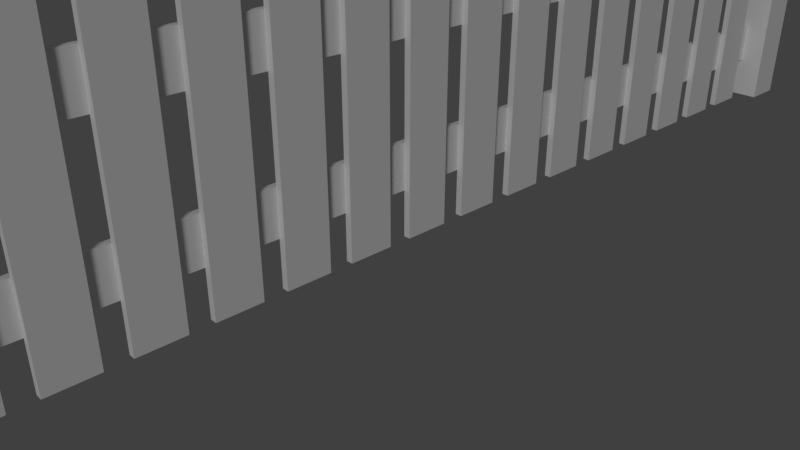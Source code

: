 # Source: fence_v2.blend  (saved by Blender 2.79.0; exported with 4.5.12 LTS)
import bpy
from mathutils import Matrix  # noqa: F401  (used for matrix-valued properties, if any)

bpy.ops.wm.read_factory_settings(use_empty=True)
scene = bpy.context.scene
scene.name = 'Scene'

# ---- collections
col_collection_1 = bpy.data.collections.new('Collection 1'); scene.collection.children.link(col_collection_1)

# ---- world
world_world = bpy.data.worlds.new('World'); scene.world = world_world
world_world.color = (0.05088, 0.05088, 0.05088)
world_world.use_sun_shadow = False
world_world.sun_shadow_jitter_overblur = 0.0
world_world.cycles.sampling_method = 'MANUAL'

# ---- cameras
cam_camera = bpy.data.cameras.new('Camera')
cam_camera.clip_end = 100.0
cam_camera.lens = 35.0
cam_camera.sensor_width = 32.0
cam_camera.sensor_height = 18.0
cam_camera.ortho_scale = 7.314
cam_camera.dof.focus_distance = 0.0
cam_camera.dof.aperture_fstop = 128.0

# ---- lights
light_lamp = bpy.data.lights.new('Lamp', 'SUN')
light_lamp.transmission_factor = 0.0
light_lamp.cutoff_distance = 30.0
light_lamp.angle = 0.1993
light_lamp.energy = 1.0
light_lamp.shadow_buffer_clip_start = 1.001
light_lamp.shadow_soft_size = 0.1
light_lamp.shadow_cascade_max_distance = 1000.0

# ---- meshes
me_cube_014 = bpy.data.meshes.new('Cube.014')
me_cube_014.from_pydata([(0.05, 5.33, 0.0), (0.05, 4.67, 0.0), (-0.05, 4.67, 0.0), (-0.05, 5.33, 0.0), (0.05, 5.33, 4.0), (0.05, 4.67, 4.0), (-0.05, 4.67, 4.0), (-0.05, 5.33, 4.0), (0.05, 5.0, 4.5), (-0.05, 5.0, 4.5), (-0.33, 9.67, 0.0), (-0.33, 9.67, 4.314), (-0.33, 10.33, 0.0), (-0.33, 10.33, 4.314), (0.33, 9.67, 0.0), (0.33, 9.67, 4.314), (0.33, 10.33, 0.0), (0.33, 10.33, 4.314), (0.0, 10.0, 4.75), (-0.15, -10.0, 0.67), (-0.15, -10.0, 1.33), (-0.15, 10.0, 0.67), (-0.15, 10.0, 1.33), (-0.05, -10.0, 0.67), (-0.05, -10.0, 1.33), (-0.05, 10.0, 0.67), (-0.05, 10.0, 1.33), (0.05, 0.33, 0.0), (0.05, -0.33, 0.0), (-0.05, -0.33, 0.0), (-0.05, 0.33, 0.0), (0.05, 0.33, 4.0), (0.05, -0.33, 4.0), (-0.05, -0.33, 4.0), (-0.05, 0.33, 4.0), (0.05, 0.0, 4.5), (-0.05, 4.768e-07, 4.5), (0.05, -0.67, 0.0), (0.05, -1.33, 0.0), (-0.05, -1.33, 0.0), (-0.05, -0.67, 0.0), (0.05, -0.67, 4.0), (0.05, -1.33, 4.0), (-0.05, -1.33, 4.0), (-0.05, -0.67, 4.0), (0.05, -1.0, 4.5), (-0.05, -1.0, 4.5), (0.05, -1.67, 0.0), (0.05, -2.33, 0.0), (-0.05, -2.33, 0.0), (-0.05, -1.67, 0.0), (0.05, -1.67, 4.0), (0.05, -2.33, 4.0), (-0.05, -2.33, 4.0), (-0.05, -1.67, 4.0), (0.05, -2.0, 4.5), (-0.05, -2.0, 4.5), (0.05, -2.67, 0.0), (0.05, -3.33, 0.0), (-0.05, -3.33, 0.0), (-0.05, -2.67, 0.0), (0.05, -2.67, 4.0), (0.05, -3.33, 4.0), (-0.05, -3.33, 4.0), (-0.05, -2.67, 4.0), (0.05, -3.0, 4.5), (-0.05, -3.0, 4.5), (0.05, -3.67, 0.0), (0.05, -4.33, 0.0), (-0.05, -4.33, 0.0), (-0.05, -3.67, 0.0), (0.05, -3.67, 4.0), (0.05, -4.33, 4.0), (-0.05, -4.33, 4.0), (-0.05, -3.67, 4.0), (0.05, -4.0, 4.5), (-0.05, -4.0, 4.5), (0.05, -4.67, 0.0), (0.05, -5.33, 0.0), (-0.05, -5.33, 0.0), (-0.05, -4.67, 0.0), (0.05, -4.67, 4.0), (0.05, -5.33, 4.0), (-0.05, -5.33, 4.0), (-0.05, -4.67, 4.0), (0.05, -5.0, 4.5), (-0.05, -5.0, 4.5), (0.05, -5.67, 0.0), (0.05, -6.33, 0.0), (-0.05, -6.33, 0.0), (-0.05, -5.67, 0.0), (0.05, -5.67, 4.0), (0.05, -6.33, 4.0), (-0.05, -6.33, 4.0), (-0.05, -5.67, 4.0), (0.05, -6.0, 4.5), (-0.05, -6.0, 4.5), (0.05, -6.67, 0.0), (0.05, -7.33, 0.0), (-0.05, -7.33, 0.0), (-0.05, -6.67, 0.0), (0.05, -6.67, 4.0), (0.05, -7.33, 4.0), (-0.05, -7.33, 4.0), (-0.05, -6.67, 4.0), (0.05, -7.0, 4.5), (-0.05, -7.0, 4.5), (0.05, 7.33, 0.0), (0.05, 6.67, 0.0), (-0.05, 6.67, 0.0), (-0.05, 7.33, 0.0), (0.05, 7.33, 4.0), (0.05, 6.67, 4.0), (-0.05, 6.67, 4.0), (-0.05, 7.33, 4.0), (0.05, 7.0, 4.5), (-0.05, 7.0, 4.5), (0.05, 6.33, 0.0), (0.05, 5.67, 0.0), (-0.05, 5.67, 0.0), (-0.05, 6.33, 0.0), (0.05, 6.33, 4.0), (0.05, 5.67, 4.0), (-0.05, 5.67, 4.0), (-0.05, 6.33, 4.0), (0.05, 6.0, 4.5), (-0.05, 6.0, 4.5), (0.05, 4.33, 0.0), (0.05, 3.67, 0.0), (-0.05, 3.67, 0.0), (-0.05, 4.33, 0.0), (0.05, 4.33, 4.0), (0.05, 3.67, 4.0), (-0.05, 3.67, 4.0), (-0.05, 4.33, 4.0), (0.05, 4.0, 4.5), (-0.05, 4.0, 4.5), (0.05, 3.33, 0.0), (0.05, 2.67, 0.0), (-0.05, 2.67, 0.0), (-0.05, 3.33, 0.0), (0.05, 3.33, 4.0), (0.05, 2.67, 4.0), (-0.05, 2.67, 4.0), (-0.05, 3.33, 4.0), (0.05, 3.0, 4.5), (-0.05, 3.0, 4.5), (0.05, 2.33, 0.0), (0.05, 1.67, 0.0), (-0.05, 1.67, 0.0), (-0.05, 2.33, 0.0), (0.05, 2.33, 4.0), (0.05, 1.67, 4.0), (-0.05, 1.67, 4.0), (-0.05, 2.33, 4.0), (0.05, 2.0, 4.5), (-0.05, 2.0, 4.5), (0.05, 1.33, 0.0), (0.05, 0.67, 0.0), (-0.05, 0.67, 0.0), (-0.05, 1.33, 0.0), (0.05, 1.33, 4.0), (0.05, 0.67, 4.0), (-0.05, 0.67, 4.0), (-0.05, 1.33, 4.0), (0.05, 1.0, 4.5), (-0.05, 1.0, 4.5), (0.05, -7.67, 0.0), (0.05, -8.33, 0.0), (-0.05, -8.33, 0.0), (-0.05, -7.67, 0.0), (0.05, -7.67, 4.0), (0.05, -8.33, 4.0), (-0.05, -8.33, 4.0), (-0.05, -7.67, 4.0), (0.05, -8.0, 4.5), (-0.05, -8.0, 4.5), (0.05, -8.67, 0.0), (0.05, -9.33, 0.0), (-0.05, -9.33, 0.0), (-0.05, -8.67, 0.0), (0.05, -8.67, 4.0), (0.05, -9.33, 4.0), (-0.05, -9.33, 4.0), (-0.05, -8.67, 4.0), (0.05, -9.0, 4.5), (-0.05, -9.0, 4.5), (0.05, 8.33, 0.0), (0.05, 7.67, 0.0), (-0.05, 7.67, 0.0), (-0.05, 8.33, 0.0), (0.05, 8.33, 4.0), (0.05, 7.67, 4.0), (-0.05, 7.67, 4.0), (-0.05, 8.33, 4.0), (0.05, 8.0, 4.5), (-0.05, 8.0, 4.5), (0.05, 9.33, 0.0), (0.05, 8.67, 0.0), (-0.05, 8.67, 0.0), (-0.05, 9.33, 0.0), (0.05, 9.33, 4.0), (0.05, 8.67, 4.0), (-0.05, 8.67, 4.0), (-0.05, 9.33, 4.0), (0.05, 9.0, 4.5), (-0.05, 9.0, 4.5), (-0.15, -10.0, 2.67), (-0.15, -10.0, 3.33), (-0.15, 10.0, 2.67), (-0.15, 10.0, 3.33), (-0.05, -10.0, 2.67), (-0.05, -10.0, 3.33), (-0.05, 10.0, 2.67), (-0.05, 10.0, 3.33), (-0.33, -10.33, 0.0), (-0.33, -10.33, 4.314), (-0.33, -9.67, 0.0), (-0.33, -9.67, 4.314), (0.33, -10.33, 0.0), (0.33, -10.33, 4.314), (0.33, -9.67, 0.0), (0.33, -9.67, 4.314), (0.0, -10.0, 4.75)], [], [(0, 1, 2, 3), (8, 9, 6, 5), (0, 4, 8, 5, 1), (1, 5, 6, 2), (2, 6, 9, 7, 3), (4, 0, 3, 7), (4, 7, 9, 8), (10, 11, 13, 12), (12, 13, 17, 16), (16, 17, 15, 14), (14, 15, 11, 10), (12, 16, 14, 10), (15, 17, 18), (13, 11, 18), (11, 15, 18), (17, 13, 18), (19, 20, 22, 21), (21, 22, 26, 25), (25, 26, 24, 23), (23, 24, 20, 19), (21, 25, 23, 19), (26, 22, 20, 24), (27, 28, 29, 30), (35, 36, 33, 32), (27, 31, 35, 32, 28), (28, 32, 33, 29), (29, 33, 36, 34, 30), (31, 27, 30, 34), (31, 34, 36, 35), (37, 38, 39, 40), (45, 46, 43, 42), (37, 41, 45, 42, 38), (38, 42, 43, 39), (39, 43, 46, 44, 40), (41, 37, 40, 44), (41, 44, 46, 45), (47, 48, 49, 50), (55, 56, 53, 52), (47, 51, 55, 52, 48), (48, 52, 53, 49), (49, 53, 56, 54, 50), (51, 47, 50, 54), (51, 54, 56, 55), (57, 58, 59, 60), (65, 66, 63, 62), (57, 61, 65, 62, 58), (58, 62, 63, 59), (59, 63, 66, 64, 60), (61, 57, 60, 64), (61, 64, 66, 65), (67, 68, 69, 70), (75, 76, 73, 72), (67, 71, 75, 72, 68), (68, 72, 73, 69), (69, 73, 76, 74, 70), (71, 67, 70, 74), (71, 74, 76, 75), (77, 78, 79, 80), (85, 86, 83, 82), (77, 81, 85, 82, 78), (78, 82, 83, 79), (79, 83, 86, 84, 80), (81, 77, 80, 84), (81, 84, 86, 85), (87, 88, 89, 90), (95, 96, 93, 92), (87, 91, 95, 92, 88), (88, 92, 93, 89), (89, 93, 96, 94, 90), (91, 87, 90, 94), (91, 94, 96, 95), (97, 98, 99, 100), (105, 106, 103, 102), (97, 101, 105, 102, 98), (98, 102, 103, 99), (99, 103, 106, 104, 100), (101, 97, 100, 104), (101, 104, 106, 105), (107, 108, 109, 110), (115, 116, 113, 112), (107, 111, 115, 112, 108), (108, 112, 113, 109), (109, 113, 116, 114, 110), (111, 107, 110, 114), (111, 114, 116, 115), (117, 118, 119, 120), (125, 126, 123, 122), (117, 121, 125, 122, 118), (118, 122, 123, 119), (119, 123, 126, 124, 120), (121, 117, 120, 124), (121, 124, 126, 125), (127, 128, 129, 130), (135, 136, 133, 132), (127, 131, 135, 132, 128), (128, 132, 133, 129), (129, 133, 136, 134, 130), (131, 127, 130, 134), (131, 134, 136, 135), (137, 138, 139, 140), (145, 146, 143, 142), (137, 141, 145, 142, 138), (138, 142, 143, 139), (139, 143, 146, 144, 140), (141, 137, 140, 144), (141, 144, 146, 145), (147, 148, 149, 150), (155, 156, 153, 152), (147, 151, 155, 152, 148), (148, 152, 153, 149), (149, 153, 156, 154, 150), (151, 147, 150, 154), (151, 154, 156, 155), (157, 158, 159, 160), (165, 166, 163, 162), (157, 161, 165, 162, 158), (158, 162, 163, 159), (159, 163, 166, 164, 160), (161, 157, 160, 164), (161, 164, 166, 165), (167, 168, 169, 170), (175, 176, 173, 172), (167, 171, 175, 172, 168), (168, 172, 173, 169), (169, 173, 176, 174, 170), (171, 167, 170, 174), (171, 174, 176, 175), (177, 178, 179, 180), (185, 186, 183, 182), (177, 181, 185, 182, 178), (178, 182, 183, 179), (179, 183, 186, 184, 180), (181, 177, 180, 184), (181, 184, 186, 185), (187, 188, 189, 190), (195, 196, 193, 192), (187, 191, 195, 192, 188), (188, 192, 193, 189), (189, 193, 196, 194, 190), (191, 187, 190, 194), (191, 194, 196, 195), (197, 198, 199, 200), (205, 206, 203, 202), (197, 201, 205, 202, 198), (198, 202, 203, 199), (199, 203, 206, 204, 200), (201, 197, 200, 204), (201, 204, 206, 205), (207, 208, 210, 209), (209, 210, 214, 213), (213, 214, 212, 211), (211, 212, 208, 207), (209, 213, 211, 207), (214, 210, 208, 212), (215, 216, 218, 217), (217, 218, 222, 221), (221, 222, 220, 219), (219, 220, 216, 215), (217, 221, 219, 215), (220, 222, 223), (218, 216, 223), (216, 220, 223), (222, 218, 223)])
_uv = me_cube_014.uv_layers.new(name='UVMap')
_uv.uv.foreach_set('vector', [0.8771, 0.1731, 0.8771, 0.1898, 0.8746, 0.1898, 0.8746, 0.1731, 0.9386, 0.4347, 0.9361, 0.4347, 0.9361, 0.4264, 0.9386, 0.4264, 0.6349, 0.5622, 0.6349, 0.7128, 0.6225, 0.7316, 0.6101, 0.7128, 0.6101, 0.5622, 0.6089, 0.7934, 0.6089, 0.944, 0.6089, 0.944, 0.6089, 0.7934, 0.2574, 0.7934, 0.2574, 0.944, 0.245, 0.9628, 0.2326, 0.944, 0.2326, 0.7934, 0.6338, 0.944, 0.6338, 0.7934, 0.6338, 0.7934, 0.6338, 0.944, 0.9386, 0.4431, 0.9361, 0.4431, 0.9361, 0.4347, 0.9386, 0.4347, 0.06925, 0.7934, 0.06925, 0.9558, 0.04441, 0.9558, 0.04441, 0.7934, 0.9187, 0.6701, 0.9187, 0.8268, 0.8948, 0.8268, 0.8948, 0.6701, 0.8231, 0.5622, 0.8231, 0.7246, 0.7982, 0.7246, 0.7982, 0.5622, 0.7971, 0.7934, 0.7971, 0.9558, 0.7971, 0.9558, 0.7971, 0.7934, 0.8675, 0.04637, 0.8842, 0.04637, 0.8842, 0.06309, 0.8675, 0.06309, 0.9457, 0.5531, 0.9457, 0.5698, 0.9373, 0.5614, 0.929, 0.5698, 0.929, 0.5531, 0.9373, 0.5614, 0.929, 0.5531, 0.9457, 0.5531, 0.9373, 0.5614, 0.9457, 0.5698, 0.929, 0.5698, 0.9373, 0.5614, 0.8095, 0.8186, 0.8095, 0.8435, 0.05683, 0.8435, 0.05683, 0.8186, 0.8095, 0.8186, 0.8095, 0.8435, 0.8095, 0.8435, 0.8095, 0.8186, 0.8107, 0.5874, 0.8107, 0.6123, 0.05798, 0.6123, 0.05798, 0.5874, 0.05683, 0.8186, 0.05683, 0.8435, 0.05683, 0.8435, 0.05683, 0.8186, 0.872, 0.05473, 0.8746, 0.05473, 0.8746, 0.5615, 0.872, 0.5615, 0.8095, 0.8435, 0.8095, 0.8435, 0.05683, 0.8435, 0.05683, 0.8435, 0.8771, 0.2997, 0.8771, 0.3165, 0.8746, 0.3165, 0.8746, 0.2997, 0.9386, 0.3081, 0.9361, 0.3081, 0.9361, 0.2997, 0.9386, 0.2997, 0.4467, 0.5622, 0.4467, 0.7128, 0.4343, 0.7316, 0.4219, 0.7128, 0.4219, 0.5622, 0.4207, 0.7934, 0.4207, 0.944, 0.4207, 0.944, 0.4207, 0.7934, 0.4456, 0.7934, 0.4456, 0.944, 0.4332, 0.9628, 0.4207, 0.944, 0.4207, 0.7934, 0.4456, 0.944, 0.4456, 0.7934, 0.4456, 0.7934, 0.4456, 0.944, 0.9386, 0.3164, 0.9361, 0.3164, 0.9361, 0.3081, 0.9386, 0.3081, 0.8771, 0.3251, 0.8771, 0.3418, 0.8746, 0.3418, 0.8746, 0.3251, 0.9386, 0.2827, 0.9361, 0.2827, 0.9361, 0.2744, 0.9386, 0.2744, 0.4091, 0.5622, 0.4091, 0.7128, 0.3967, 0.7316, 0.3843, 0.7128, 0.3843, 0.5622, 0.3831, 0.7934, 0.3831, 0.944, 0.3831, 0.944, 0.3831, 0.7934, 0.4832, 0.7934, 0.4832, 0.944, 0.4708, 0.9628, 0.4584, 0.944, 0.4584, 0.7934, 0.408, 0.944, 0.408, 0.7934, 0.408, 0.7934, 0.408, 0.944, 0.9386, 0.2911, 0.9361, 0.2911, 0.9361, 0.2827, 0.9386, 0.2827, 0.8771, 0.3504, 0.8771, 0.3671, 0.8746, 0.3671, 0.8746, 0.3504, 0.9386, 0.2574, 0.9361, 0.2574, 0.9361, 0.249, 0.9386, 0.249, 0.3715, 0.5622, 0.3715, 0.7128, 0.3591, 0.7316, 0.3466, 0.7128, 0.3466, 0.5622, 0.3455, 0.7934, 0.3455, 0.944, 0.3455, 0.944, 0.3455, 0.7934, 0.5209, 0.7934, 0.5209, 0.944, 0.5084, 0.9628, 0.496, 0.944, 0.496, 0.7934, 0.3703, 0.944, 0.3703, 0.7934, 0.3703, 0.7934, 0.3703, 0.944, 0.9386, 0.2658, 0.9361, 0.2658, 0.9361, 0.2574, 0.9386, 0.2574, 0.8771, 0.3758, 0.8771, 0.3925, 0.8746, 0.3925, 0.8746, 0.3758, 0.9386, 0.2321, 0.9361, 0.2321, 0.9361, 0.2237, 0.9386, 0.2237, 0.3338, 0.5622, 0.3338, 0.7128, 0.3214, 0.7316, 0.309, 0.7128, 0.309, 0.5622, 0.3078, 0.7934, 0.3078, 0.944, 0.3078, 0.944, 0.3078, 0.7934, 0.5585, 0.7934, 0.5585, 0.944, 0.5461, 0.9628, 0.5336, 0.944, 0.5336, 0.7934, 0.3327, 0.944, 0.3327, 0.7934, 0.3327, 0.7934, 0.3327, 0.944, 0.9386, 0.2404, 0.9361, 0.2404, 0.9361, 0.2321, 0.9386, 0.2321, 0.8771, 0.4011, 0.8771, 0.4178, 0.8746, 0.4178, 0.8746, 0.4011, 0.9386, 0.2067, 0.9361, 0.2067, 0.9361, 0.1984, 0.9386, 0.1984, 0.2962, 0.5622, 0.2962, 0.7128, 0.2838, 0.7316, 0.2714, 0.7128, 0.2714, 0.5622, 0.2702, 0.7934, 0.2702, 0.944, 0.2702, 0.944, 0.2702, 0.7934, 0.5961, 0.7934, 0.5961, 0.944, 0.5837, 0.9628, 0.5713, 0.944, 0.5713, 0.7934, 0.295, 0.944, 0.295, 0.7934, 0.295, 0.7934, 0.295, 0.944, 0.9386, 0.2151, 0.9361, 0.2151, 0.9361, 0.2067, 0.9386, 0.2067, 0.8771, 0.4264, 0.8771, 0.4432, 0.8746, 0.4432, 0.8746, 0.4264, 0.9386, 0.1814, 0.9361, 0.1814, 0.9361, 0.173, 0.9386, 0.173, 0.2586, 0.5622, 0.2586, 0.7128, 0.2462, 0.7316, 0.2337, 0.7128, 0.2337, 0.5622, 0.2326, 0.7934, 0.2326, 0.944, 0.2326, 0.944, 0.2326, 0.7934, 0.6338, 0.7934, 0.6338, 0.944, 0.6213, 0.9628, 0.6089, 0.944, 0.6089, 0.7934, 0.2574, 0.944, 0.2574, 0.7934, 0.2574, 0.7934, 0.2574, 0.944, 0.9386, 0.1897, 0.9361, 0.1897, 0.9361, 0.1814, 0.9386, 0.1814, 0.8771, 0.4518, 0.8771, 0.4685, 0.8746, 0.4685, 0.8746, 0.4518, 0.9386, 0.156, 0.9361, 0.156, 0.9361, 0.1477, 0.9386, 0.1477, 0.2209, 0.5622, 0.2209, 0.7128, 0.2085, 0.7316, 0.1961, 0.7128, 0.1961, 0.5622, 0.1949, 0.7934, 0.1949, 0.944, 0.1949, 0.944, 0.1949, 0.7934, 0.6714, 0.7934, 0.6714, 0.944, 0.659, 0.9628, 0.6465, 0.944, 0.6465, 0.7934, 0.2198, 0.944, 0.2198, 0.7934, 0.2198, 0.7934, 0.2198, 0.944, 0.9386, 0.1644, 0.9361, 0.1644, 0.9361, 0.156, 0.9386, 0.156, 0.8771, 0.4771, 0.8771, 0.4938, 0.8746, 0.4938, 0.8746, 0.4771, 0.9386, 0.1307, 0.9361, 0.1307, 0.9361, 0.1223, 0.9386, 0.1223, 0.1833, 0.5622, 0.1833, 0.7128, 0.1709, 0.7316, 0.1585, 0.7128, 0.1585, 0.5622, 0.1573, 0.7934, 0.1573, 0.944, 0.1573, 0.944, 0.1573, 0.7934, 0.709, 0.7934, 0.709, 0.944, 0.6966, 0.9628, 0.6842, 0.944, 0.6842, 0.7934, 0.1821, 0.944, 0.1821, 0.7934, 0.1821, 0.7934, 0.1821, 0.944, 0.9386, 0.1391, 0.9361, 0.1391, 0.9361, 0.1307, 0.9386, 0.1307, 0.8771, 0.1224, 0.8771, 0.1391, 0.8746, 0.1391, 0.8746, 0.1224, 0.9386, 0.4854, 0.9361, 0.4854, 0.9361, 0.4771, 0.9386, 0.4771, 0.7102, 0.5622, 0.7102, 0.7128, 0.6978, 0.7316, 0.6853, 0.7128, 0.6853, 0.5622, 0.6842, 0.7934, 0.6842, 0.944, 0.6842, 0.944, 0.6842, 0.7934, 0.1821, 0.7934, 0.1821, 0.944, 0.1697, 0.9628, 0.1573, 0.944, 0.1573, 0.7934, 0.709, 0.944, 0.709, 0.7934, 0.709, 0.7934, 0.709, 0.944, 0.9386, 0.4938, 0.9361, 0.4938, 0.9361, 0.4854, 0.9386, 0.4854, 0.8771, 0.1477, 0.8771, 0.1644, 0.8746, 0.1644, 0.8746, 0.1477, 0.9386, 0.4601, 0.9361, 0.4601, 0.9361, 0.4517, 0.9386, 0.4517, 0.6725, 0.5622, 0.6725, 0.7128, 0.6601, 0.7316, 0.6477, 0.7128, 0.6477, 0.5622, 0.6465, 0.7934, 0.6465, 0.944, 0.6465, 0.944, 0.6465, 0.7934, 0.2198, 0.7934, 0.2198, 0.944, 0.2074, 0.9628, 0.1949, 0.944, 0.1949, 0.7934, 0.6714, 0.944, 0.6714, 0.7934, 0.6714, 0.7934, 0.6714, 0.944, 0.9386, 0.4684, 0.9361, 0.4684, 0.9361, 0.4601, 0.9386, 0.4601, 0.8771, 0.1984, 0.8771, 0.2151, 0.8746, 0.2151, 0.8746, 0.1984, 0.9386, 0.4094, 0.9361, 0.4094, 0.9361, 0.4011, 0.9386, 0.4011, 0.5973, 0.5622, 0.5973, 0.7128, 0.5849, 0.7316, 0.5724, 0.7128, 0.5724, 0.5622, 0.5713, 0.7934, 0.5713, 0.944, 0.5713, 0.944, 0.5713, 0.7934, 0.295, 0.7934, 0.295, 0.944, 0.2826, 0.9628, 0.2702, 0.944, 0.2702, 0.7934, 0.5961, 0.944, 0.5961, 0.7934, 0.5961, 0.7934, 0.5961, 0.944, 0.9386, 0.4178, 0.9361, 0.4178, 0.9361, 0.4094, 0.9386, 0.4094, 0.8771, 0.2237, 0.8771, 0.2405, 0.8746, 0.2405, 0.8746, 0.2237, 0.9386, 0.3841, 0.9361, 0.3841, 0.9361, 0.3757, 0.9386, 0.3757, 0.5596, 0.5622, 0.5596, 0.7128, 0.5472, 0.7316, 0.5348, 0.7128, 0.5348, 0.5622, 0.5336, 0.7934, 0.5336, 0.944, 0.5336, 0.944, 0.5336, 0.7934, 0.3327, 0.7934, 0.3327, 0.944, 0.3203, 0.9628, 0.3078, 0.944, 0.3078, 0.7934, 0.5585, 0.944, 0.5585, 0.7934, 0.5585, 0.7934, 0.5585, 0.944, 0.9386, 0.3924, 0.9361, 0.3924, 0.9361, 0.3841, 0.9386, 0.3841, 0.8771, 0.2491, 0.8771, 0.2658, 0.8746, 0.2658, 0.8746, 0.2491, 0.9386, 0.3587, 0.9361, 0.3587, 0.9361, 0.3504, 0.9386, 0.3504, 0.522, 0.5622, 0.522, 0.7128, 0.5096, 0.7316, 0.4972, 0.7128, 0.4972, 0.5622, 0.496, 0.7934, 0.496, 0.944, 0.496, 0.944, 0.496, 0.7934, 0.3703, 0.7934, 0.3703, 0.944, 0.3579, 0.9628, 0.3455, 0.944, 0.3455, 0.7934, 0.5209, 0.944, 0.5209, 0.7934, 0.5209, 0.7934, 0.5209, 0.944, 0.9386, 0.3671, 0.9361, 0.3671, 0.9361, 0.3587, 0.9386, 0.3587, 0.8771, 0.2744, 0.8771, 0.2911, 0.8746, 0.2911, 0.8746, 0.2744, 0.9386, 0.3334, 0.9361, 0.3334, 0.9361, 0.325, 0.9386, 0.325, 0.4844, 0.5622, 0.4844, 0.7128, 0.472, 0.7316, 0.4595, 0.7128, 0.4595, 0.5622, 0.4584, 0.7934, 0.4584, 0.944, 0.4584, 0.944, 0.4584, 0.7934, 0.408, 0.7934, 0.408, 0.944, 0.3955, 0.9628, 0.3831, 0.944, 0.3831, 0.7934, 0.4832, 0.944, 0.4832, 0.7934, 0.4832, 0.7934, 0.4832, 0.944, 0.9386, 0.3418, 0.9361, 0.3418, 0.9361, 0.3334, 0.9386, 0.3334, 0.8771, 0.5024, 0.8771, 0.5192, 0.8746, 0.5192, 0.8746, 0.5024, 0.9386, 0.1054, 0.9361, 0.1054, 0.9361, 0.097, 0.9386, 0.097, 0.1457, 0.5622, 0.1457, 0.7128, 0.1333, 0.7316, 0.1208, 0.7128, 0.1208, 0.5622, 0.1197, 0.7934, 0.1197, 0.944, 0.1197, 0.944, 0.1197, 0.7934, 0.7467, 0.7934, 0.7467, 0.944, 0.7342, 0.9628, 0.7218, 0.944, 0.7218, 0.7934, 0.1445, 0.944, 0.1445, 0.7934, 0.1445, 0.7934, 0.1445, 0.944, 0.9386, 0.1137, 0.9361, 0.1137, 0.9361, 0.1054, 0.9386, 0.1054, 0.8771, 0.5278, 0.8771, 0.5445, 0.8746, 0.5445, 0.8746, 0.5278, 0.9386, 0.08003, 0.9361, 0.08003, 0.9361, 0.07167, 0.9386, 0.07167, 0.108, 0.5622, 0.108, 0.7128, 0.09562, 0.7316, 0.0832, 0.7128, 0.0832, 0.5622, 0.08204, 0.7934, 0.08204, 0.944, 0.08204, 0.944, 0.08204, 0.7934, 0.7843, 0.7934, 0.7843, 0.944, 0.7719, 0.9628, 0.7594, 0.944, 0.7594, 0.7934, 0.1069, 0.944, 0.1069, 0.7934, 0.1069, 0.7934, 0.1069, 0.944, 0.9386, 0.08839, 0.9361, 0.08839, 0.9361, 0.08003, 0.9386, 0.08003, 0.8771, 0.09704, 0.8771, 0.1138, 0.8746, 0.1138, 0.8746, 0.09704, 0.9386, 0.5108, 0.9361, 0.5108, 0.9361, 0.5024, 0.9386, 0.5024, 0.7478, 0.5622, 0.7478, 0.7128, 0.7354, 0.7316, 0.723, 0.7128, 0.723, 0.5622, 0.7218, 0.7934, 0.7218, 0.944, 0.7218, 0.944, 0.7218, 0.7934, 0.1445, 0.7934, 0.1445, 0.944, 0.1321, 0.9628, 0.1197, 0.944, 0.1197, 0.7934, 0.7467, 0.944, 0.7467, 0.7934, 0.7467, 0.7934, 0.7467, 0.944, 0.9386, 0.5191, 0.9361, 0.5191, 0.9361, 0.5108, 0.9386, 0.5108, 0.8771, 0.07171, 0.8771, 0.08843, 0.8746, 0.08843, 0.8746, 0.07171, 0.9386, 0.5361, 0.9361, 0.5361, 0.9361, 0.5277, 0.9386, 0.5277, 0.7854, 0.5622, 0.7854, 0.7128, 0.773, 0.7316, 0.7606, 0.7128, 0.7606, 0.5622, 0.7594, 0.7934, 0.7594, 0.944, 0.7594, 0.944, 0.7594, 0.7934, 0.1069, 0.7934, 0.1069, 0.944, 0.09446, 0.9628, 0.08204, 0.944, 0.08204, 0.7934, 0.7843, 0.944, 0.7843, 0.7934, 0.7843, 0.7934, 0.7843, 0.944, 0.9386, 0.5445, 0.9361, 0.5445, 0.9361, 0.5361, 0.9386, 0.5361, 0.8095, 0.8939, 0.8095, 0.9187, 0.05683, 0.9187, 0.05683, 0.8939, 0.8095, 0.8939, 0.8095, 0.9187, 0.8095, 0.9187, 0.8095, 0.8939, 0.8107, 0.6627, 0.8107, 0.6875, 0.05798, 0.6875, 0.05798, 0.6627, 0.05683, 0.8939, 0.05683, 0.9187, 0.05683, 0.9187, 0.05683, 0.8939, 0.8095, 0.8939, 0.8095, 0.8939, 0.05683, 0.8939, 0.05683, 0.8939, 0.9361, 0.5614, 0.9335, 0.5614, 0.9335, 0.05469, 0.9361, 0.05469, 0.8219, 0.7934, 0.8219, 0.9558, 0.7971, 0.9558, 0.7971, 0.7934, 0.06925, 0.7934, 0.06925, 0.9558, 0.06925, 0.9558, 0.06925, 0.7934, 0.0704, 0.5622, 0.0704, 0.7246, 0.04556, 0.7246, 0.04556, 0.5622, 0.9427, 0.6701, 0.9427, 0.8268, 0.9188, 0.8268, 0.9188, 0.6701, 0.8675, 0.5531, 0.8842, 0.5531, 0.8842, 0.5698, 0.8675, 0.5698, 0.9457, 0.04633, 0.9457, 0.06305, 0.9373, 0.05469, 0.929, 0.06305, 0.929, 0.04633, 0.9373, 0.05469, 0.929, 0.04633, 0.9457, 0.04633, 0.9373, 0.05469, 0.9457, 0.06305, 0.929, 0.06305, 0.9373, 0.05469])
me_cube_014.use_remesh_preserve_volume = False
me_cube_014.use_remesh_preserve_attributes = False
me_cube_014.use_mirror_vertex_groups = False
me_cube_014.update()

# ---- objects
ob_lamp = bpy.data.objects.new('Lamp', light_lamp)
ob_camera = bpy.data.objects.new('Camera', cam_camera)
ob_cube_012 = bpy.data.objects.new('Cube.012', me_cube_014)

# ---- transforms, parenting, visibility, modifiers, constraints
ob_lamp.location = (0.0, 0.0, 8.0)
ob_lamp.rotation_euler = (0.7854, 0.7854, 0.0)
ob_lamp.lock_rotations_4d = False
ob_lamp.empty_display_type = 'ARROWS'
ob_lamp.color = (0.0, 0.0, 0.0, 0.0)
ob_lamp.lineart.crease_threshold = 0.0
ob_camera.location = (7.481, -6.508, 5.344)
ob_camera.rotation_euler = (1.109, 0.0, 0.8149)
ob_camera.lock_rotations_4d = False
ob_camera.empty_display_type = 'ARROWS'
ob_camera.color = (0.0, 0.0, 0.0, 0.0)
ob_camera.display_type = 'WIRE'
ob_camera.lineart.crease_threshold = 0.0
ob_cube_012.location = (0.0, 0.0, 0.0)
ob_cube_012.lock_rotations_4d = False
ob_cube_012.empty_display_type = 'ARROWS'
ob_cube_012.lineart.crease_threshold = 0.0

# ---- collection membership
col_collection_1.objects.link(ob_lamp)
col_collection_1.objects.link(ob_camera)
col_collection_1.objects.link(ob_cube_012)

# ---- scene / render settings (as saved in the file)
scene.camera = ob_camera
scene.frame_start = 1; scene.frame_end = 250; scene.frame_set(1)
scene.render.engine = 'BLENDER_EEVEE_NEXT'
scene.render.resolution_percentage = 50
scene.render.dither_intensity = 0.0
scene.cycles.use_denoising = False
scene.cycles.samples = 128
scene.cycles.sampling_pattern = 'TABULATED_SOBOL'
scene.cycles.use_adaptive_sampling = False
scene.cycles.use_light_tree = False
scene.cycles.blur_glossy = 0.0
scene.cycles.sample_clamp_indirect = 0.0
scene.view_settings.view_transform = 'Standard'
bpy.context.view_layer.update()
